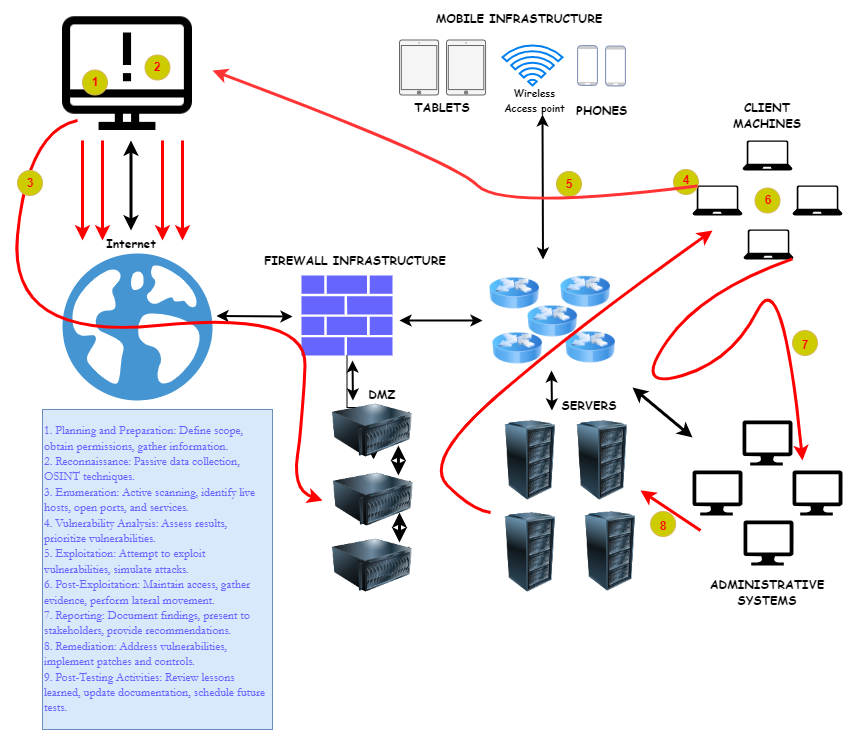

The diagram above was exported from draw.io. Its source (the exported page's mxGraphModel, read from the mxfile embedded in the PNG):
<mxGraphModel dx="1877" dy="522" grid="0" gridSize="10" guides="1" tooltips="1" connect="1" arrows="1" fold="1" page="1" pageScale="1" pageWidth="827" pageHeight="1169" math="0" shadow="0">
  <root>
    <mxCell id="0" />
    <mxCell id="1" parent="0" />
    <mxCell id="0yzCpg62C6YIVOaD2Nip-1" value="" style="shape=image;html=1;verticalAlign=top;verticalLabelPosition=bottom;labelBackgroundColor=#ffffff;imageAspect=0;aspect=fixed;image=https://cdn1.iconfinder.com/data/icons/ui-essential-17/32/UI_Essential_Outline_2_essential-app-ui-computer-error-128.png" vertex="1" parent="1">
      <mxGeometry x="30" y="20" width="130" height="130" as="geometry" />
    </mxCell>
    <mxCell id="0yzCpg62C6YIVOaD2Nip-2" value="" style="shadow=0;dashed=0;html=1;strokeColor=none;fillColor=#4495D1;labelPosition=center;verticalLabelPosition=bottom;verticalAlign=top;align=center;outlineConnect=0;shape=mxgraph.veeam.globe;" vertex="1" parent="1">
      <mxGeometry x="30" y="273" width="150" height="147" as="geometry" />
    </mxCell>
    <mxCell id="0yzCpg62C6YIVOaD2Nip-4" value="&lt;font face=&quot;Garamond&quot;&gt;&lt;span style=&quot;color: rgb(102, 102, 255); background-color: initial;&quot;&gt;1. Planning and Preparation: Define scope, obtain permissions, gather information.&lt;/span&gt;&lt;br&gt;&lt;span style=&quot;color: rgb(102, 102, 255); background-color: initial;&quot;&gt;2. Reconnaissance: Passive data collection, OSINT techniques.&lt;/span&gt;&lt;br&gt;&lt;span style=&quot;color: rgb(102, 102, 255); background-color: initial;&quot;&gt;3. Enumeration: Active scanning, identify live hosts, open ports, and services.&lt;/span&gt;&lt;br&gt;&lt;span style=&quot;color: rgb(102, 102, 255); background-color: initial;&quot;&gt;4. Vulnerability Analysis: Assess results, prioritize vulnerabilities.&lt;/span&gt;&lt;br&gt;&lt;span style=&quot;color: rgb(102, 102, 255); background-color: initial;&quot;&gt;5. Exploitation: Attempt to exploit vulnerabilities, simulate attacks.&lt;/span&gt;&lt;br&gt;&lt;span style=&quot;color: rgb(102, 102, 255); background-color: initial;&quot;&gt;6. Post-Exploitation: Maintain access, gather evidence, perform lateral movement.&lt;/span&gt;&lt;br&gt;&lt;span style=&quot;color: rgb(102, 102, 255); background-color: initial;&quot;&gt;7. Reporting: Document findings, present to stakeholders, provide recommendations.&lt;/span&gt;&lt;br&gt;&lt;span style=&quot;color: rgb(102, 102, 255); background-color: initial;&quot;&gt;8. Remediation: Address vulnerabilities, implement patches and controls.&lt;/span&gt;&lt;br&gt;&lt;span style=&quot;color: rgb(102, 102, 255); background-color: initial;&quot;&gt;9. Post-Testing Activities: Review lessons learned, update documentation, schedule future tests.&lt;/span&gt;&lt;/font&gt;" style="text;html=1;strokeColor=#6c8ebf;fillColor=#dae8fc;align=left;verticalAlign=middle;whiteSpace=wrap;rounded=0;" vertex="1" parent="1">
      <mxGeometry x="10" y="429" width="230" height="320" as="geometry" />
    </mxCell>
    <mxCell id="0yzCpg62C6YIVOaD2Nip-34" value="" style="edgeStyle=orthogonalEdgeStyle;rounded=0;orthogonalLoop=1;jettySize=auto;html=1;" edge="1" parent="1" source="0yzCpg62C6YIVOaD2Nip-5" target="0yzCpg62C6YIVOaD2Nip-24">
      <mxGeometry relative="1" as="geometry" />
    </mxCell>
    <mxCell id="0yzCpg62C6YIVOaD2Nip-5" value="" style="sketch=0;aspect=fixed;pointerEvents=1;shadow=0;dashed=0;html=1;strokeColor=none;labelPosition=center;verticalLabelPosition=bottom;verticalAlign=top;align=center;fillColor=#6666FF;shape=mxgraph.mscae.enterprise.firewall" vertex="1" parent="1">
      <mxGeometry x="269" y="295" width="90.91" height="80" as="geometry" />
    </mxCell>
    <mxCell id="0yzCpg62C6YIVOaD2Nip-6" value="" style="html=1;verticalLabelPosition=bottom;align=center;labelBackgroundColor=#ffffff;verticalAlign=top;strokeWidth=2;strokeColor=#0080F0;shadow=0;dashed=0;shape=mxgraph.ios7.icons.wifi;pointerEvents=1" vertex="1" parent="1">
      <mxGeometry x="470" y="65" width="60" height="40" as="geometry" />
    </mxCell>
    <mxCell id="0yzCpg62C6YIVOaD2Nip-7" value="" style="html=1;verticalLabelPosition=bottom;labelBackgroundColor=#ffffff;verticalAlign=top;shadow=0;dashed=0;strokeWidth=1;shape=mxgraph.ios7.misc.ipad7inch;strokeColor=#666666;fillColor=#f5f5f5;fontColor=#333333;" vertex="1" parent="1">
      <mxGeometry x="367" y="59.5" width="39.09" height="55" as="geometry" />
    </mxCell>
    <mxCell id="0yzCpg62C6YIVOaD2Nip-8" value="" style="html=1;verticalLabelPosition=bottom;labelBackgroundColor=#ffffff;verticalAlign=top;shadow=0;dashed=0;strokeWidth=1;shape=mxgraph.ios7.misc.ipad7inch;strokeColor=#666666;fillColor=#f5f5f5;fontColor=#333333;" vertex="1" parent="1">
      <mxGeometry x="414" y="59.5" width="39.09" height="55" as="geometry" />
    </mxCell>
    <mxCell id="0yzCpg62C6YIVOaD2Nip-9" value="" style="fontColor=#0066CC;verticalAlign=top;verticalLabelPosition=bottom;labelPosition=center;align=center;html=1;outlineConnect=0;fillColor=#CCCCCC;strokeColor=#6881B3;gradientColor=none;gradientDirection=north;strokeWidth=2;shape=mxgraph.networks.mobile;" vertex="1" parent="1">
      <mxGeometry x="545" y="65" width="20" height="40" as="geometry" />
    </mxCell>
    <mxCell id="0yzCpg62C6YIVOaD2Nip-10" value="" style="fontColor=#0066CC;verticalAlign=top;verticalLabelPosition=bottom;labelPosition=center;align=center;html=1;outlineConnect=0;fillColor=#CCCCCC;strokeColor=#6881B3;gradientColor=none;gradientDirection=north;strokeWidth=2;shape=mxgraph.networks.mobile;" vertex="1" parent="1">
      <mxGeometry x="573" y="65.5" width="20" height="40" as="geometry" />
    </mxCell>
    <mxCell id="0yzCpg62C6YIVOaD2Nip-11" value="" style="endArrow=classic;html=1;rounded=0;strokeWidth=3;strokeColor=#FF0000;" edge="1" parent="1">
      <mxGeometry width="50" height="50" relative="1" as="geometry">
        <mxPoint x="50" y="160" as="sourcePoint" />
        <mxPoint x="50" y="260" as="targetPoint" />
      </mxGeometry>
    </mxCell>
    <mxCell id="0yzCpg62C6YIVOaD2Nip-12" value="" style="endArrow=classic;html=1;rounded=0;strokeWidth=3;strokeColor=#FF0000;" edge="1" parent="1">
      <mxGeometry width="50" height="50" relative="1" as="geometry">
        <mxPoint x="70" y="160" as="sourcePoint" />
        <mxPoint x="70" y="260" as="targetPoint" />
      </mxGeometry>
    </mxCell>
    <mxCell id="0yzCpg62C6YIVOaD2Nip-13" value="" style="endArrow=classic;html=1;rounded=0;strokeWidth=3;strokeColor=#FF0000;" edge="1" parent="1">
      <mxGeometry width="50" height="50" relative="1" as="geometry">
        <mxPoint x="130" y="160" as="sourcePoint" />
        <mxPoint x="130" y="260" as="targetPoint" />
      </mxGeometry>
    </mxCell>
    <mxCell id="0yzCpg62C6YIVOaD2Nip-14" value="" style="endArrow=classic;html=1;rounded=0;strokeWidth=3;strokeColor=#FF0000;" edge="1" parent="1">
      <mxGeometry width="50" height="50" relative="1" as="geometry">
        <mxPoint x="150" y="160" as="sourcePoint" />
        <mxPoint x="150" y="260" as="targetPoint" />
      </mxGeometry>
    </mxCell>
    <mxCell id="0yzCpg62C6YIVOaD2Nip-15" value="" style="endArrow=classic;startArrow=classic;html=1;rounded=0;strokeColor=default;strokeWidth=3;" edge="1" parent="1">
      <mxGeometry width="50" height="50" relative="1" as="geometry">
        <mxPoint x="98.5" y="250" as="sourcePoint" />
        <mxPoint x="98.5" y="160" as="targetPoint" />
      </mxGeometry>
    </mxCell>
    <mxCell id="0yzCpg62C6YIVOaD2Nip-16" value="" style="endArrow=classic;startArrow=classic;html=1;rounded=0;strokeWidth=2;" edge="1" parent="1">
      <mxGeometry width="50" height="50" relative="1" as="geometry">
        <mxPoint x="367" y="340" as="sourcePoint" />
        <mxPoint x="450" y="340" as="targetPoint" />
      </mxGeometry>
    </mxCell>
    <mxCell id="0yzCpg62C6YIVOaD2Nip-17" value="" style="endArrow=classic;startArrow=classic;html=1;rounded=0;strokeWidth=2;" edge="1" parent="1">
      <mxGeometry width="50" height="50" relative="1" as="geometry">
        <mxPoint x="184" y="335.5" as="sourcePoint" />
        <mxPoint x="260" y="336" as="targetPoint" />
      </mxGeometry>
    </mxCell>
    <mxCell id="0yzCpg62C6YIVOaD2Nip-18" value="" style="endArrow=classic;startArrow=classic;html=1;rounded=0;strokeWidth=2;exitX=0.86;exitY=0.088;exitDx=0;exitDy=0;exitPerimeter=0;" edge="1" parent="1">
      <mxGeometry width="50" height="50" relative="1" as="geometry">
        <mxPoint x="510.5" y="278.99999999999994" as="sourcePoint" />
        <mxPoint x="510" y="133.96" as="targetPoint" />
        <Array as="points" />
      </mxGeometry>
    </mxCell>
    <mxCell id="0yzCpg62C6YIVOaD2Nip-19" value="" style="endArrow=classic;startArrow=classic;html=1;rounded=0;strokeWidth=2;" edge="1" parent="1">
      <mxGeometry width="50" height="50" relative="1" as="geometry">
        <mxPoint x="320.45" y="420" as="sourcePoint" />
        <mxPoint x="320" y="380" as="targetPoint" />
      </mxGeometry>
    </mxCell>
    <mxCell id="0yzCpg62C6YIVOaD2Nip-22" value="" style="image;html=1;image=img/lib/clip_art/computers/Server_Rack_128x128.png" vertex="1" parent="1">
      <mxGeometry x="458.09000000000003" y="440" width="80" height="80" as="geometry" />
    </mxCell>
    <mxCell id="0yzCpg62C6YIVOaD2Nip-23" value="" style="image;html=1;image=img/lib/clip_art/computers/Server_128x128.png" vertex="1" parent="1">
      <mxGeometry x="300" y="410" width="80" height="80" as="geometry" />
    </mxCell>
    <mxCell id="0yzCpg62C6YIVOaD2Nip-24" value="" style="image;html=1;image=img/lib/clip_art/computers/Server_128x128.png" vertex="1" parent="1">
      <mxGeometry x="301" y="479" width="80" height="80" as="geometry" />
    </mxCell>
    <mxCell id="0yzCpg62C6YIVOaD2Nip-25" value="" style="image;html=1;image=img/lib/clip_art/computers/Server_128x128.png" vertex="1" parent="1">
      <mxGeometry x="300" y="545" width="80" height="80" as="geometry" />
    </mxCell>
    <mxCell id="0yzCpg62C6YIVOaD2Nip-26" value="" style="image;html=1;image=img/lib/clip_art/computers/Server_Rack_128x128.png" vertex="1" parent="1">
      <mxGeometry x="538.09" y="531" width="80" height="80" as="geometry" />
    </mxCell>
    <mxCell id="0yzCpg62C6YIVOaD2Nip-27" value="" style="image;html=1;image=img/lib/clip_art/computers/Server_Rack_128x128.png" vertex="1" parent="1">
      <mxGeometry x="530" y="440" width="80" height="80" as="geometry" />
    </mxCell>
    <mxCell id="0yzCpg62C6YIVOaD2Nip-28" value="" style="image;html=1;image=img/lib/clip_art/computers/Server_Rack_128x128.png" vertex="1" parent="1">
      <mxGeometry x="458.09000000000003" y="532" width="80" height="80" as="geometry" />
    </mxCell>
    <mxCell id="0yzCpg62C6YIVOaD2Nip-29" value="" style="image;html=1;image=img/lib/clip_art/networking/Router_Icon_128x128.png" vertex="1" parent="1">
      <mxGeometry x="457" y="273" width="50" height="80" as="geometry" />
    </mxCell>
    <mxCell id="0yzCpg62C6YIVOaD2Nip-30" value="" style="image;html=1;image=img/lib/clip_art/networking/Router_Icon_128x128.png" vertex="1" parent="1">
      <mxGeometry x="495.09" y="301" width="50" height="80" as="geometry" />
    </mxCell>
    <mxCell id="0yzCpg62C6YIVOaD2Nip-31" value="" style="image;html=1;image=img/lib/clip_art/networking/Router_Icon_128x128.png" vertex="1" parent="1">
      <mxGeometry x="460" y="328" width="50" height="80" as="geometry" />
    </mxCell>
    <mxCell id="0yzCpg62C6YIVOaD2Nip-32" value="" style="image;html=1;image=img/lib/clip_art/networking/Router_Icon_128x128.png" vertex="1" parent="1">
      <mxGeometry x="533" y="327" width="50" height="80" as="geometry" />
    </mxCell>
    <mxCell id="0yzCpg62C6YIVOaD2Nip-33" value="" style="image;html=1;image=img/lib/clip_art/networking/Router_Icon_128x128.png" vertex="1" parent="1">
      <mxGeometry x="528" y="273" width="50" height="77" as="geometry" />
    </mxCell>
    <mxCell id="0yzCpg62C6YIVOaD2Nip-35" value="" style="endArrow=classic;startArrow=classic;html=1;rounded=0;strokeWidth=2;" edge="1" parent="1">
      <mxGeometry width="50" height="50" relative="1" as="geometry">
        <mxPoint x="519.45" y="430" as="sourcePoint" />
        <mxPoint x="519" y="390" as="targetPoint" />
      </mxGeometry>
    </mxCell>
    <mxCell id="0yzCpg62C6YIVOaD2Nip-36" value="" style="verticalLabelPosition=bottom;html=1;verticalAlign=top;align=center;strokeColor=none;fillColor=#000000;shape=mxgraph.azure.laptop;pointerEvents=1;" vertex="1" parent="1">
      <mxGeometry x="710" y="160" width="50" height="30" as="geometry" />
    </mxCell>
    <mxCell id="0yzCpg62C6YIVOaD2Nip-44" value="" style="verticalLabelPosition=bottom;html=1;verticalAlign=top;align=center;strokeColor=none;fillColor=#000000;shape=mxgraph.azure.laptop;pointerEvents=1;" vertex="1" parent="1">
      <mxGeometry x="660" y="205" width="50" height="30" as="geometry" />
    </mxCell>
    <mxCell id="0yzCpg62C6YIVOaD2Nip-45" value="" style="verticalLabelPosition=bottom;html=1;verticalAlign=top;align=center;strokeColor=none;fillColor=#000000;shape=mxgraph.azure.laptop;pointerEvents=1;" vertex="1" parent="1">
      <mxGeometry x="760" y="205" width="50" height="30" as="geometry" />
    </mxCell>
    <mxCell id="0yzCpg62C6YIVOaD2Nip-46" value="" style="verticalLabelPosition=bottom;html=1;verticalAlign=top;align=center;strokeColor=none;fillColor=#000000;shape=mxgraph.azure.laptop;pointerEvents=1;" vertex="1" parent="1">
      <mxGeometry x="711" y="249" width="50" height="30" as="geometry" />
    </mxCell>
    <mxCell id="0yzCpg62C6YIVOaD2Nip-47" value="" style="verticalLabelPosition=bottom;html=1;verticalAlign=top;align=center;strokeColor=none;fillColor=#000000;shape=mxgraph.azure.computer;pointerEvents=1;" vertex="1" parent="1">
      <mxGeometry x="710" y="440" width="50" height="45" as="geometry" />
    </mxCell>
    <mxCell id="0yzCpg62C6YIVOaD2Nip-48" value="" style="verticalLabelPosition=bottom;html=1;verticalAlign=top;align=center;strokeColor=none;fillColor=#000000;shape=mxgraph.azure.computer;pointerEvents=1;" vertex="1" parent="1">
      <mxGeometry x="711" y="540" width="50" height="45" as="geometry" />
    </mxCell>
    <mxCell id="0yzCpg62C6YIVOaD2Nip-49" value="" style="verticalLabelPosition=bottom;html=1;verticalAlign=top;align=center;strokeColor=none;fillColor=#000000;shape=mxgraph.azure.computer;pointerEvents=1;" vertex="1" parent="1">
      <mxGeometry x="760" y="490" width="50" height="45" as="geometry" />
    </mxCell>
    <mxCell id="0yzCpg62C6YIVOaD2Nip-50" value="" style="verticalLabelPosition=bottom;html=1;verticalAlign=top;align=center;strokeColor=none;fillColor=#000000;shape=mxgraph.azure.computer;pointerEvents=1;" vertex="1" parent="1">
      <mxGeometry x="660" y="490" width="50" height="45" as="geometry" />
    </mxCell>
    <mxCell id="0yzCpg62C6YIVOaD2Nip-53" value="" style="curved=1;endArrow=classic;html=1;rounded=0;strokeColor=#FF0000;strokeWidth=3;" edge="1" parent="1">
      <mxGeometry width="50" height="50" relative="1" as="geometry">
        <mxPoint x="45" y="140" as="sourcePoint" />
        <mxPoint x="290" y="520" as="targetPoint" />
        <Array as="points">
          <mxPoint x="-5" y="150" />
          <mxPoint x="-25" y="360" />
          <mxPoint x="275" y="330" />
          <mxPoint x="270" y="440" />
          <mxPoint x="260" y="510" />
        </Array>
      </mxGeometry>
    </mxCell>
    <mxCell id="0yzCpg62C6YIVOaD2Nip-54" value="" style="curved=1;endArrow=classic;html=1;rounded=0;strokeColor=#FF0000;strokeWidth=3;exitX=0;exitY=0;exitDx=0;exitDy=0;" edge="1" parent="1" source="0yzCpg62C6YIVOaD2Nip-28">
      <mxGeometry width="50" height="50" relative="1" as="geometry">
        <mxPoint x="390" y="530" as="sourcePoint" />
        <mxPoint x="680" y="250" as="targetPoint" />
        <Array as="points">
          <mxPoint x="440" y="530" />
          <mxPoint x="390" y="480" />
          <mxPoint x="540" y="350" />
        </Array>
      </mxGeometry>
    </mxCell>
    <mxCell id="0yzCpg62C6YIVOaD2Nip-57" value="" style="curved=1;endArrow=classic;html=1;rounded=0;strokeColor=#FF0000;strokeWidth=3;exitX=0.98;exitY=0.98;exitDx=0;exitDy=0;exitPerimeter=0;" edge="1" parent="1" source="0yzCpg62C6YIVOaD2Nip-46">
      <mxGeometry width="50" height="50" relative="1" as="geometry">
        <mxPoint x="680" y="340" as="sourcePoint" />
        <mxPoint x="770" y="480" as="targetPoint" />
        <Array as="points">
          <mxPoint x="670" y="310" />
          <mxPoint x="600" y="410" />
          <mxPoint x="700" y="380" />
          <mxPoint x="750" y="280" />
        </Array>
      </mxGeometry>
    </mxCell>
    <mxCell id="0yzCpg62C6YIVOaD2Nip-58" value="" style="endArrow=classic;startArrow=classic;html=1;rounded=0;strokeWidth=3;" edge="1" parent="1">
      <mxGeometry width="50" height="50" relative="1" as="geometry">
        <mxPoint x="600" y="407" as="sourcePoint" />
        <mxPoint x="660" y="457" as="targetPoint" />
      </mxGeometry>
    </mxCell>
    <mxCell id="0yzCpg62C6YIVOaD2Nip-59" value="" style="endArrow=classic;html=1;rounded=0;strokeWidth=3;strokeColor=#FF0000;" edge="1" parent="1">
      <mxGeometry width="50" height="50" relative="1" as="geometry">
        <mxPoint x="668" y="550" as="sourcePoint" />
        <mxPoint x="608" y="510" as="targetPoint" />
      </mxGeometry>
    </mxCell>
    <mxCell id="0yzCpg62C6YIVOaD2Nip-60" value="&lt;b&gt;&lt;font face=&quot;Comic Sans MS&quot;&gt;Internet&lt;/font&gt;&lt;/b&gt;" style="text;html=1;strokeColor=none;fillColor=none;align=center;verticalAlign=middle;whiteSpace=wrap;rounded=0;" vertex="1" parent="1">
      <mxGeometry x="69" y="248" width="60" height="30" as="geometry" />
    </mxCell>
    <mxCell id="0yzCpg62C6YIVOaD2Nip-61" value="&lt;b&gt;&lt;font face=&quot;Comic Sans MS&quot;&gt;MOBILE INFRASTRUCTURE&lt;/font&gt;&lt;/b&gt;" style="text;html=1;strokeColor=none;fillColor=none;align=center;verticalAlign=middle;whiteSpace=wrap;rounded=0;" vertex="1" parent="1">
      <mxGeometry x="387" y="23" width="200" height="30" as="geometry" />
    </mxCell>
    <mxCell id="0yzCpg62C6YIVOaD2Nip-62" value="&lt;b&gt;&lt;font face=&quot;Comic Sans MS&quot;&gt;TABLETS&lt;/font&gt;&lt;/b&gt;" style="text;html=1;strokeColor=none;fillColor=none;align=center;verticalAlign=middle;whiteSpace=wrap;rounded=0;" vertex="1" parent="1">
      <mxGeometry x="380" y="112" width="60" height="30" as="geometry" />
    </mxCell>
    <mxCell id="0yzCpg62C6YIVOaD2Nip-63" value="&lt;b&gt;&lt;font face=&quot;Comic Sans MS&quot;&gt;PHONES&lt;/font&gt;&lt;/b&gt;" style="text;html=1;strokeColor=none;fillColor=none;align=center;verticalAlign=middle;whiteSpace=wrap;rounded=0;" vertex="1" parent="1">
      <mxGeometry x="540" y="115" width="60" height="30" as="geometry" />
    </mxCell>
    <mxCell id="0yzCpg62C6YIVOaD2Nip-64" value="" style="endArrow=classic;startArrow=classic;html=1;rounded=0;strokeWidth=3;" edge="1" parent="1">
      <mxGeometry width="50" height="50" relative="1" as="geometry">
        <mxPoint x="365.90999999999997" y="495" as="sourcePoint" />
        <mxPoint x="365.90999999999997" y="465" as="targetPoint" />
        <Array as="points">
          <mxPoint x="365.90999999999997" y="485" />
        </Array>
      </mxGeometry>
    </mxCell>
    <mxCell id="0yzCpg62C6YIVOaD2Nip-66" value="" style="endArrow=classic;startArrow=classic;html=1;rounded=0;strokeWidth=3;" edge="1" parent="1">
      <mxGeometry width="50" height="50" relative="1" as="geometry">
        <mxPoint x="367" y="562" as="sourcePoint" />
        <mxPoint x="367" y="532" as="targetPoint" />
        <Array as="points">
          <mxPoint x="367" y="552" />
        </Array>
      </mxGeometry>
    </mxCell>
    <mxCell id="0yzCpg62C6YIVOaD2Nip-67" value="&lt;b&gt;&lt;font face=&quot;Comic Sans MS&quot;&gt;FIREWALL INFRASTRUCTURE&lt;/font&gt;&lt;/b&gt;" style="text;html=1;strokeColor=none;fillColor=none;align=center;verticalAlign=middle;whiteSpace=wrap;rounded=0;" vertex="1" parent="1">
      <mxGeometry x="226.09" y="265" width="193.91" height="30" as="geometry" />
    </mxCell>
    <mxCell id="0yzCpg62C6YIVOaD2Nip-68" value="&lt;font face=&quot;Comic Sans MS&quot;&gt;&lt;b&gt;DMZ&lt;/b&gt;&lt;/font&gt;" style="text;html=1;strokeColor=none;fillColor=none;align=center;verticalAlign=middle;whiteSpace=wrap;rounded=0;" vertex="1" parent="1">
      <mxGeometry x="320" y="399" width="60" height="30" as="geometry" />
    </mxCell>
    <mxCell id="0yzCpg62C6YIVOaD2Nip-69" value="&lt;b&gt;&lt;font face=&quot;Comic Sans MS&quot;&gt;CLIENT MACHINES&lt;/font&gt;&lt;/b&gt;" style="text;html=1;strokeColor=none;fillColor=none;align=center;verticalAlign=middle;whiteSpace=wrap;rounded=0;" vertex="1" parent="1">
      <mxGeometry x="705" y="120" width="60" height="30" as="geometry" />
    </mxCell>
    <mxCell id="0yzCpg62C6YIVOaD2Nip-70" value="&lt;b&gt;&lt;font face=&quot;Comic Sans MS&quot;&gt;ADMINISTRATIVE SYSTEMS&lt;/font&gt;&lt;/b&gt;" style="text;html=1;strokeColor=none;fillColor=none;align=center;verticalAlign=middle;whiteSpace=wrap;rounded=0;" vertex="1" parent="1">
      <mxGeometry x="660" y="597" width="150" height="30" as="geometry" />
    </mxCell>
    <mxCell id="0yzCpg62C6YIVOaD2Nip-71" value="&lt;b&gt;&lt;font face=&quot;Comic Sans MS&quot;&gt;SERVERS&lt;/font&gt;&lt;/b&gt;" style="text;html=1;strokeColor=none;fillColor=none;align=center;verticalAlign=middle;whiteSpace=wrap;rounded=0;" vertex="1" parent="1">
      <mxGeometry x="527" y="410" width="60" height="30" as="geometry" />
    </mxCell>
    <mxCell id="0yzCpg62C6YIVOaD2Nip-72" value="&lt;b&gt;&lt;font style=&quot;font-size: 10px;&quot; face=&quot;Comic Sans MS&quot;&gt;Wireless Access point&lt;/font&gt;&lt;/b&gt;" style="text;html=1;strokeColor=none;fillColor=none;align=center;verticalAlign=middle;whiteSpace=wrap;rounded=0;" vertex="1" parent="1">
      <mxGeometry x="466" y="105" width="73" height="30" as="geometry" />
    </mxCell>
    <mxCell id="0yzCpg62C6YIVOaD2Nip-73" value="" style="ellipse;whiteSpace=wrap;html=1;aspect=fixed;fillColor=#CCCC00;strokeColor=#d6b656;" vertex="1" parent="1">
      <mxGeometry x="112.5" y="74.5" width="25" height="25" as="geometry" />
    </mxCell>
    <mxCell id="0yzCpg62C6YIVOaD2Nip-79" value="" style="ellipse;whiteSpace=wrap;html=1;aspect=fixed;fillColor=#CCCC00;strokeColor=#d6b656;" vertex="1" parent="1">
      <mxGeometry x="-15" y="190" width="25" height="25" as="geometry" />
    </mxCell>
    <mxCell id="0yzCpg62C6YIVOaD2Nip-80" value="" style="ellipse;whiteSpace=wrap;html=1;aspect=fixed;fillColor=#CCCC00;strokeColor=#d6b656;" vertex="1" parent="1">
      <mxGeometry x="50" y="89.5" width="25" height="25" as="geometry" />
    </mxCell>
    <mxCell id="0yzCpg62C6YIVOaD2Nip-81" value="&lt;b&gt;&lt;font color=&quot;#ff0000&quot;&gt;1&lt;/font&gt;&lt;/b&gt;" style="text;html=1;strokeColor=none;fillColor=none;align=center;verticalAlign=middle;whiteSpace=wrap;rounded=0;" vertex="1" parent="1">
      <mxGeometry x="32.5" y="87" width="60" height="30" as="geometry" />
    </mxCell>
    <mxCell id="0yzCpg62C6YIVOaD2Nip-82" value="&lt;b&gt;&lt;font color=&quot;#ff0000&quot;&gt;2&lt;/font&gt;&lt;/b&gt;" style="text;html=1;strokeColor=none;fillColor=none;align=center;verticalAlign=middle;whiteSpace=wrap;rounded=0;" vertex="1" parent="1">
      <mxGeometry x="95" y="72" width="60" height="30" as="geometry" />
    </mxCell>
    <mxCell id="0yzCpg62C6YIVOaD2Nip-84" value="&lt;b&gt;&lt;font color=&quot;#ff0000&quot;&gt;3&lt;/font&gt;&lt;/b&gt;" style="text;html=1;strokeColor=none;fillColor=none;align=center;verticalAlign=middle;whiteSpace=wrap;rounded=0;" vertex="1" parent="1">
      <mxGeometry x="-32.5" y="187.5" width="60" height="30" as="geometry" />
    </mxCell>
    <mxCell id="0yzCpg62C6YIVOaD2Nip-85" value="" style="ellipse;whiteSpace=wrap;html=1;aspect=fixed;fillColor=#CCCC00;strokeColor=#d6b656;" vertex="1" parent="1">
      <mxGeometry x="618.0899999999999" y="531" width="25" height="25" as="geometry" />
    </mxCell>
    <mxCell id="0yzCpg62C6YIVOaD2Nip-86" value="" style="ellipse;whiteSpace=wrap;html=1;aspect=fixed;fillColor=#CCCC00;strokeColor=#d6b656;" vertex="1" parent="1">
      <mxGeometry x="760" y="350" width="25" height="25" as="geometry" />
    </mxCell>
    <mxCell id="0yzCpg62C6YIVOaD2Nip-87" value="" style="ellipse;whiteSpace=wrap;html=1;aspect=fixed;fillColor=#CCCC00;strokeColor=#d6b656;" vertex="1" parent="1">
      <mxGeometry x="722.5" y="207.5" width="25" height="25" as="geometry" />
    </mxCell>
    <mxCell id="0yzCpg62C6YIVOaD2Nip-88" value="" style="ellipse;whiteSpace=wrap;html=1;aspect=fixed;fillColor=#CCCC00;strokeColor=#d6b656;" vertex="1" parent="1">
      <mxGeometry x="524" y="191" width="25" height="25" as="geometry" />
    </mxCell>
    <mxCell id="0yzCpg62C6YIVOaD2Nip-89" value="" style="ellipse;whiteSpace=wrap;html=1;aspect=fixed;fillColor=#CCCC00;strokeColor=#d6b656;" vertex="1" parent="1">
      <mxGeometry x="641" y="189" width="25" height="25" as="geometry" />
    </mxCell>
    <mxCell id="0yzCpg62C6YIVOaD2Nip-90" value="" style="curved=1;endArrow=classic;html=1;rounded=0;exitX=0.1;exitY=0.02;exitDx=0;exitDy=0;exitPerimeter=0;strokeWidth=3;strokeColor=#FF3333;" edge="1" parent="1" source="0yzCpg62C6YIVOaD2Nip-44">
      <mxGeometry width="50" height="50" relative="1" as="geometry">
        <mxPoint x="420" y="230" as="sourcePoint" />
        <mxPoint x="180" y="90" as="targetPoint" />
        <Array as="points">
          <mxPoint x="470" y="230" />
          <mxPoint x="420" y="180" />
        </Array>
      </mxGeometry>
    </mxCell>
    <mxCell id="0yzCpg62C6YIVOaD2Nip-94" value="&lt;b&gt;&lt;font color=&quot;#ff0000&quot;&gt;4&lt;/font&gt;&lt;/b&gt;" style="text;html=1;strokeColor=none;fillColor=none;align=center;verticalAlign=middle;whiteSpace=wrap;rounded=0;" vertex="1" parent="1">
      <mxGeometry x="623.5" y="185" width="60" height="30" as="geometry" />
    </mxCell>
    <mxCell id="0yzCpg62C6YIVOaD2Nip-95" value="&lt;b&gt;&lt;font color=&quot;#ff0000&quot;&gt;5&lt;/font&gt;&lt;/b&gt;" style="text;html=1;strokeColor=none;fillColor=none;align=center;verticalAlign=middle;whiteSpace=wrap;rounded=0;" vertex="1" parent="1">
      <mxGeometry x="507" y="189" width="60" height="30" as="geometry" />
    </mxCell>
    <mxCell id="0yzCpg62C6YIVOaD2Nip-96" value="&lt;b&gt;&lt;font color=&quot;#ff0000&quot;&gt;6&lt;/font&gt;&lt;/b&gt;" style="text;html=1;strokeColor=none;fillColor=none;align=center;verticalAlign=middle;whiteSpace=wrap;rounded=0;" vertex="1" parent="1">
      <mxGeometry x="706" y="205" width="60" height="30" as="geometry" />
    </mxCell>
    <mxCell id="0yzCpg62C6YIVOaD2Nip-99" value="&lt;b&gt;&lt;font color=&quot;#ff0000&quot;&gt;7&lt;/font&gt;&lt;/b&gt;" style="text;html=1;strokeColor=none;fillColor=none;align=center;verticalAlign=middle;whiteSpace=wrap;rounded=0;" vertex="1" parent="1">
      <mxGeometry x="742.5" y="350" width="60" height="30" as="geometry" />
    </mxCell>
    <mxCell id="0yzCpg62C6YIVOaD2Nip-100" value="&lt;b&gt;&lt;font color=&quot;#ff0000&quot;&gt;8&lt;/font&gt;&lt;/b&gt;" style="text;html=1;strokeColor=none;fillColor=none;align=center;verticalAlign=middle;whiteSpace=wrap;rounded=0;" vertex="1" parent="1">
      <mxGeometry x="600.59" y="531" width="60" height="30" as="geometry" />
    </mxCell>
  </root>
</mxGraphModel>